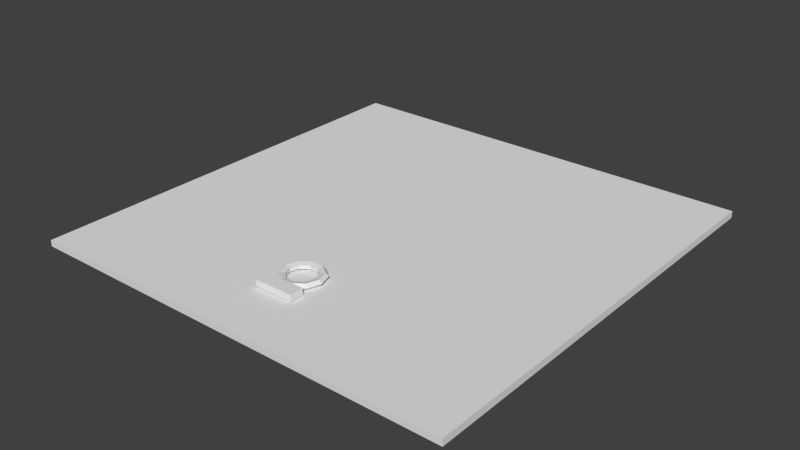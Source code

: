 # Source: Hatch_Door.blend  (saved by Blender 2.72.0; exported with 4.5.12 LTS)
import bpy
from mathutils import Matrix  # noqa: F401  (used for matrix-valued properties, if any)

bpy.ops.wm.read_factory_settings(use_empty=True)
scene = bpy.context.scene
scene.name = 'Scene'

# ---- collections
col_collection_1 = bpy.data.collections.new('Collection 1'); scene.collection.children.link(col_collection_1)

# ---- materials (node trees are filled in below, after node groups)
mat_material = bpy.data.materials.new('Material')
mat_material.alpha_threshold = 0.0
mat_material.use_transparent_shadow = False
mat_material.roughness = 0.5
mat_material.line_color = (0.0, 0.0, 0.0, 1.0)

# ---- material node trees

# ---- world
world_world = bpy.data.worlds.new('World'); scene.world = world_world
world_world.color = (0.05088, 0.05088, 0.05088)
world_world.use_sun_shadow = False
world_world.sun_shadow_jitter_overblur = 0.0
world_world.cycles.sampling_method = 'MANUAL'
world_world.cycles.sample_map_resolution = 256

# ---- meshes
me_cube = bpy.data.meshes.new('Cube')
me_cube.from_pydata([(0.04174, -0.5447, 0.02508), (0.03623, -0.5447, 0.01964), (0.02731, -0.5447, 0.02172), (0.02731, -0.5447, 0.02843), (0.03623, -0.5447, 0.03051), (0.03412, -0.5681, 0.02508), (0.02966, -0.5649, 0.01964), (0.02244, -0.5596, 0.02172), (0.02244, -0.5596, 0.02843), (0.02966, -0.5649, 0.03051), (0.01418, -0.5826, 0.02508), (0.01247, -0.5773, 0.01964), (0.009716, -0.5689, 0.02172), (0.009716, -0.5689, 0.02843), (0.01247, -0.5773, 0.03051), (-0.01048, -0.5826, 0.02508), (-0.008773, -0.5773, 0.01964), (-0.006017, -0.5689, 0.02172), (-0.006017, -0.5689, 0.02843), (-0.008773, -0.5773, 0.03051), (-0.03042, -0.5681, 0.02508), (-0.02596, -0.5649, 0.01964), (-0.01875, -0.5596, 0.02172), (-0.01875, -0.5596, 0.02843), (-0.02596, -0.5649, 0.03051), (-0.03804, -0.5447, 0.02508), (-0.03253, -0.5447, 0.01964), (-0.02361, -0.5447, 0.02172), (-0.02361, -0.5447, 0.02843), (-0.03253, -0.5447, 0.03051), (-0.03042, -0.5212, 0.02508), (-0.02596, -0.5244, 0.01964), (-0.01875, -0.5297, 0.02172), (-0.01875, -0.5297, 0.02843), (-0.02596, -0.5244, 0.03051), (-0.01048, -0.5067, 0.02508), (-0.008773, -0.512, 0.01964), (-0.006017, -0.5204, 0.02172), (-0.006017, -0.5204, 0.02843), (-0.008773, -0.512, 0.03051), (0.01418, -0.5067, 0.02508), (0.01247, -0.512, 0.01964), (0.009716, -0.5204, 0.02172), (0.009716, -0.5204, 0.02843), (0.01247, -0.512, 0.03051), (0.03412, -0.5212, 0.02508), (0.02966, -0.5244, 0.01964), (0.02244, -0.5297, 0.02172), (0.02244, -0.5297, 0.02843), (0.02966, -0.5244, 0.03051), (0.03592, -0.6032, 0.0202), (0.03592, -0.5782, 0.0202), (-0.03422, -0.5782, 0.0202), (-0.03422, -0.6032, 0.0202), (0.03625, -0.6032, 0.0313), (0.03592, -0.5782, 0.0313), (-0.03422, -0.5782, 0.0313), (-0.03422, -0.6032, 0.0313), (0.3898, 0.0691, 0.006976), (0.3898, -0.7084, 0.006976), (-0.3878, -0.7084, 0.006976), (-0.3878, 0.0691, 0.006976), (0.3898, 0.0691, 0.01923), (0.3898, -0.7084, 0.01923), (-0.3879, -0.7085, 0.018), (-0.3878, 0.0691, 0.01923)], [], [(0, 5, 6, 1), (1, 6, 7, 2), (2, 7, 8, 3), (3, 8, 9, 4), (0, 4, 9, 5), (5, 10, 11, 6), (6, 11, 12, 7), (7, 12, 13, 8), (8, 13, 14, 9), (9, 14, 10, 5), (10, 15, 16, 11), (11, 16, 17, 12), (12, 17, 18, 13), (13, 18, 19, 14), (14, 19, 15, 10), (15, 20, 21, 16), (16, 21, 22, 17), (17, 22, 23, 18), (18, 23, 24, 19), (19, 24, 20, 15), (20, 25, 26, 21), (21, 26, 27, 22), (22, 27, 28, 23), (23, 28, 29, 24), (24, 29, 25, 20), (25, 30, 31, 26), (26, 31, 32, 27), (27, 32, 33, 28), (28, 33, 34, 29), (29, 34, 30, 25), (30, 35, 36, 31), (31, 36, 37, 32), (32, 37, 38, 33), (33, 38, 39, 34), (34, 39, 35, 30), (35, 40, 41, 36), (36, 41, 42, 37), (37, 42, 43, 38), (38, 43, 44, 39), (39, 44, 40, 35), (40, 45, 46, 41), (41, 46, 47, 42), (42, 47, 48, 43), (43, 48, 49, 44), (44, 49, 45, 40), (45, 0, 1, 46), (46, 1, 2, 47), (47, 2, 3, 48), (48, 3, 4, 49), (49, 4, 0, 45), (54, 55, 51, 50), (55, 56, 52, 51), (56, 57, 53, 52), (57, 54, 50, 53), (50, 51, 52, 53), (57, 56, 55, 54), (58, 59, 60, 61), (62, 65, 64, 63), (58, 62, 63, 59), (59, 63, 64, 60), (60, 64, 65, 61), (62, 58, 61, 65)])
_uv = me_cube.uv_layers.new(name='UVMap')
_uv.uv.foreach_set('vector', [0.1044, 0.511, 0.116, 0.5118, 0.1156, 0.5155, 0.1042, 0.515, 0.1042, 0.515, 0.1156, 0.5155, 0.1149, 0.5205, 0.1037, 0.5207, 0.1037, 0.5207, 0.1149, 0.5205, 0.115, 0.525, 0.1036, 0.5256, 0.1036, 0.5256, 0.115, 0.525, 0.1155, 0.5307, 0.1034, 0.5315, 0.1036, 0.5358, 0.1034, 0.5315, 0.1155, 0.5307, 0.1162, 0.5348, 0.116, 0.5118, 0.1268, 0.5139, 0.1254, 0.5172, 0.1156, 0.5155, 0.1156, 0.5155, 0.1254, 0.5172, 0.1238, 0.5206, 0.1149, 0.5205, 0.1149, 0.5205, 0.1238, 0.5206, 0.1242, 0.5236, 0.115, 0.525, 0.115, 0.525, 0.1242, 0.5236, 0.1267, 0.5277, 0.1155, 0.5307, 0.1155, 0.5307, 0.1267, 0.5277, 0.1287, 0.5313, 0.1162, 0.5348, 8.279e-05, 0.5124, 0.01466, 0.509, 0.01519, 0.5136, 0.002127, 0.5166, 0.002127, 0.5166, 0.01519, 0.5136, 0.01551, 0.5201, 0.004878, 0.5214, 0.004878, 0.5214, 0.01551, 0.5201, 0.01547, 0.5251, 0.005129, 0.5249, 0.005129, 0.5249, 0.01547, 0.5251, 0.01496, 0.5313, 0.003245, 0.5292, 0.003245, 0.5292, 0.01496, 0.5313, 0.01444, 0.5357, 0.00156, 0.5331, 0.01466, 0.509, 0.02887, 0.5087, 0.02879, 0.5134, 0.01519, 0.5136, 0.01519, 0.5136, 0.02879, 0.5134, 0.02838, 0.5201, 0.01551, 0.5201, 0.01551, 0.5201, 0.02838, 0.5201, 0.02814, 0.5256, 0.01547, 0.5251, 0.01547, 0.5251, 0.02814, 0.5256, 0.02807, 0.5317, 0.01496, 0.5313, 0.01496, 0.5313, 0.02807, 0.5317, 0.02791, 0.5362, 0.01444, 0.5357, 0.02887, 0.5087, 0.04225, 0.5091, 0.04202, 0.5135, 0.02879, 0.5134, 0.02879, 0.5134, 0.04202, 0.5135, 0.04146, 0.5199, 0.02838, 0.5201, 0.02838, 0.5201, 0.04146, 0.5199, 0.04124, 0.525, 0.02814, 0.5256, 0.02814, 0.5256, 0.04124, 0.525, 0.04121, 0.5318, 0.02807, 0.5317, 0.02807, 0.5317, 0.04121, 0.5318, 0.04116, 0.5362, 0.02791, 0.5362, 0.04225, 0.5091, 0.05523, 0.5098, 0.05498, 0.5141, 0.04202, 0.5135, 0.04202, 0.5135, 0.05498, 0.5141, 0.05437, 0.5205, 0.04146, 0.5199, 0.04146, 0.5199, 0.05437, 0.5205, 0.05409, 0.5258, 0.04124, 0.525, 0.04124, 0.525, 0.05409, 0.5258, 0.054, 0.5316, 0.04121, 0.5318, 0.04121, 0.5318, 0.054, 0.5316, 0.05395, 0.5359, 0.04116, 0.5362, 0.05523, 0.5098, 0.06767, 0.5102, 0.0675, 0.5144, 0.05498, 0.5141, 0.05498, 0.5141, 0.0675, 0.5144, 0.06698, 0.5206, 0.05437, 0.5205, 0.05437, 0.5205, 0.06698, 0.5206, 0.06678, 0.5256, 0.05409, 0.5258, 0.05409, 0.5258, 0.06678, 0.5256, 0.06637, 0.5317, 0.054, 0.5316, 0.054, 0.5316, 0.06637, 0.5317, 0.06628, 0.5359, 0.05395, 0.5359, 0.06767, 0.5102, 0.08004, 0.5104, 0.07989, 0.5146, 0.0675, 0.5144, 0.0675, 0.5144, 0.07989, 0.5146, 0.0794, 0.5207, 0.06698, 0.5206, 0.06698, 0.5206, 0.0794, 0.5207, 0.07919, 0.5257, 0.06678, 0.5256, 0.06678, 0.5256, 0.07919, 0.5257, 0.07876, 0.5318, 0.06637, 0.5317, 0.06637, 0.5317, 0.07876, 0.5318, 0.07867, 0.536, 0.06628, 0.5359, 0.08004, 0.5104, 0.09233, 0.5106, 0.09217, 0.5147, 0.07989, 0.5146, 0.07989, 0.5146, 0.09217, 0.5147, 0.09168, 0.5208, 0.0794, 0.5207, 0.0794, 0.5207, 0.09168, 0.5208, 0.09151, 0.5257, 0.07919, 0.5257, 0.07919, 0.5257, 0.09151, 0.5257, 0.09114, 0.5318, 0.07876, 0.5318, 0.07876, 0.5318, 0.09114, 0.5318, 0.0911, 0.536, 0.07867, 0.536, 0.09233, 0.5106, 0.1044, 0.511, 0.1042, 0.515, 0.09217, 0.5147, 0.09217, 0.5147, 0.1042, 0.515, 0.1037, 0.5207, 0.09168, 0.5208, 0.09168, 0.5208, 0.1037, 0.5207, 0.1036, 0.5256, 0.09151, 0.5257, 0.09151, 0.5257, 0.1036, 0.5256, 0.1034, 0.5315, 0.09114, 0.5318, 0.09114, 0.5318, 0.1034, 0.5315, 0.1036, 0.5358, 0.0911, 0.536, 0.1805, 0.5316, 0.1803, 0.5158, 0.1873, 0.5157, 0.1875, 0.5315, 0.1803, 0.5158, 0.1359, 0.5158, 0.1359, 0.5087, 0.1803, 0.5087, 0.1359, 0.5158, 0.1359, 0.5316, 0.1288, 0.5316, 0.1288, 0.5158, 0.1359, 0.5316, 0.1805, 0.5316, 0.1803, 0.5386, 0.1359, 0.5386, 0.1875, 0.5315, 0.1873, 0.5157, 0.2317, 0.5151, 0.2319, 0.5309, 0.1359, 0.5316, 0.1359, 0.5158, 0.1803, 0.5158, 0.1805, 0.5316, 0.5086, 0.5, 0.5086, 0.008734, 0.9999, 0.008734, 0.9999, 0.5, 0.5001, 0.5, 0.00877, 0.5, 0.008658, 0.008658, 0.5001, 0.008719, 0.5086, 0.5, 0.5001, 0.5, 0.5001, 0.008719, 0.5086, 0.008734, 0.5001, 0.000144, 0.5001, 0.008719, 0.008658, 0.008658, 0.008784, 8.279e-05, 8.279e-05, 0.008721, 0.008658, 0.008658, 0.00877, 0.5, 0.0001942, 0.5, 0.5001, 0.5, 0.5, 0.5086, 0.008755, 0.5086, 0.00877, 0.5])
me_cube.materials.append(mat_material)
me_cube.use_remesh_preserve_volume = False
me_cube.use_remesh_preserve_attributes = False
me_cube.use_mirror_vertex_groups = False
me_cube.update()

# ---- objects
ob_hatch_door = bpy.data.objects.new('Hatch Door', me_cube)

# ---- transforms, parenting, visibility, modifiers, constraints
ob_hatch_door.location = (0.0, 0.0, 0.0)
ob_hatch_door.lock_rotations_4d = False
ob_hatch_door.empty_display_type = 'ARROWS'
ob_hatch_door.lineart.crease_threshold = 0.0

# ---- collection membership
col_collection_1.objects.link(ob_hatch_door)

# ---- scene / render settings (as saved in the file)
scene.frame_start = 1; scene.frame_end = 250; scene.frame_set(1)
scene.render.engine = 'BLENDER_EEVEE_NEXT'
scene.render.resolution_percentage = 50
scene.render.dither_intensity = 0.0
scene.cycles.use_denoising = False
scene.cycles.samples = 10
scene.cycles.sampling_pattern = 'TABULATED_SOBOL'
scene.cycles.light_sampling_threshold = 0.0
scene.cycles.use_adaptive_sampling = False
scene.cycles.use_light_tree = False
scene.cycles.blur_glossy = 0.0
scene.cycles.pixel_filter_type = 'GAUSSIAN'
scene.cycles.sample_clamp_indirect = 0.0
scene.view_settings.view_transform = 'Standard'
bpy.context.view_layer.update()

# ---- added for rendering (the .blend has no active camera and no usable light): camera, sun
cam_auto = bpy.data.cameras.new('AutoCamera')
cam_auto.lens = 50.0
cam_auto.sensor_width = 36.0
cam_auto.clip_end = 1000.0
ob_auto_camera = bpy.data.objects.new('AutoCamera', cam_auto)
scene.collection.objects.link(ob_auto_camera)
ob_auto_camera.location = (1.01868, -1.54103, 0.833358)
ob_auto_camera.rotation_euler = (1.09748, -7.21219e-08, 0.694738)
scene.camera = ob_auto_camera
light_auto_sun = bpy.data.lights.new('AutoSun', 'SUN')
light_auto_sun.energy = 3.0
light_auto_sun.angle = 0.0523599
ob_auto_sun = bpy.data.objects.new('AutoSun', light_auto_sun)
scene.collection.objects.link(ob_auto_sun)
ob_auto_sun.rotation_euler = (0.872665, 0.174533, 0.523599)
bpy.context.view_layer.update()
